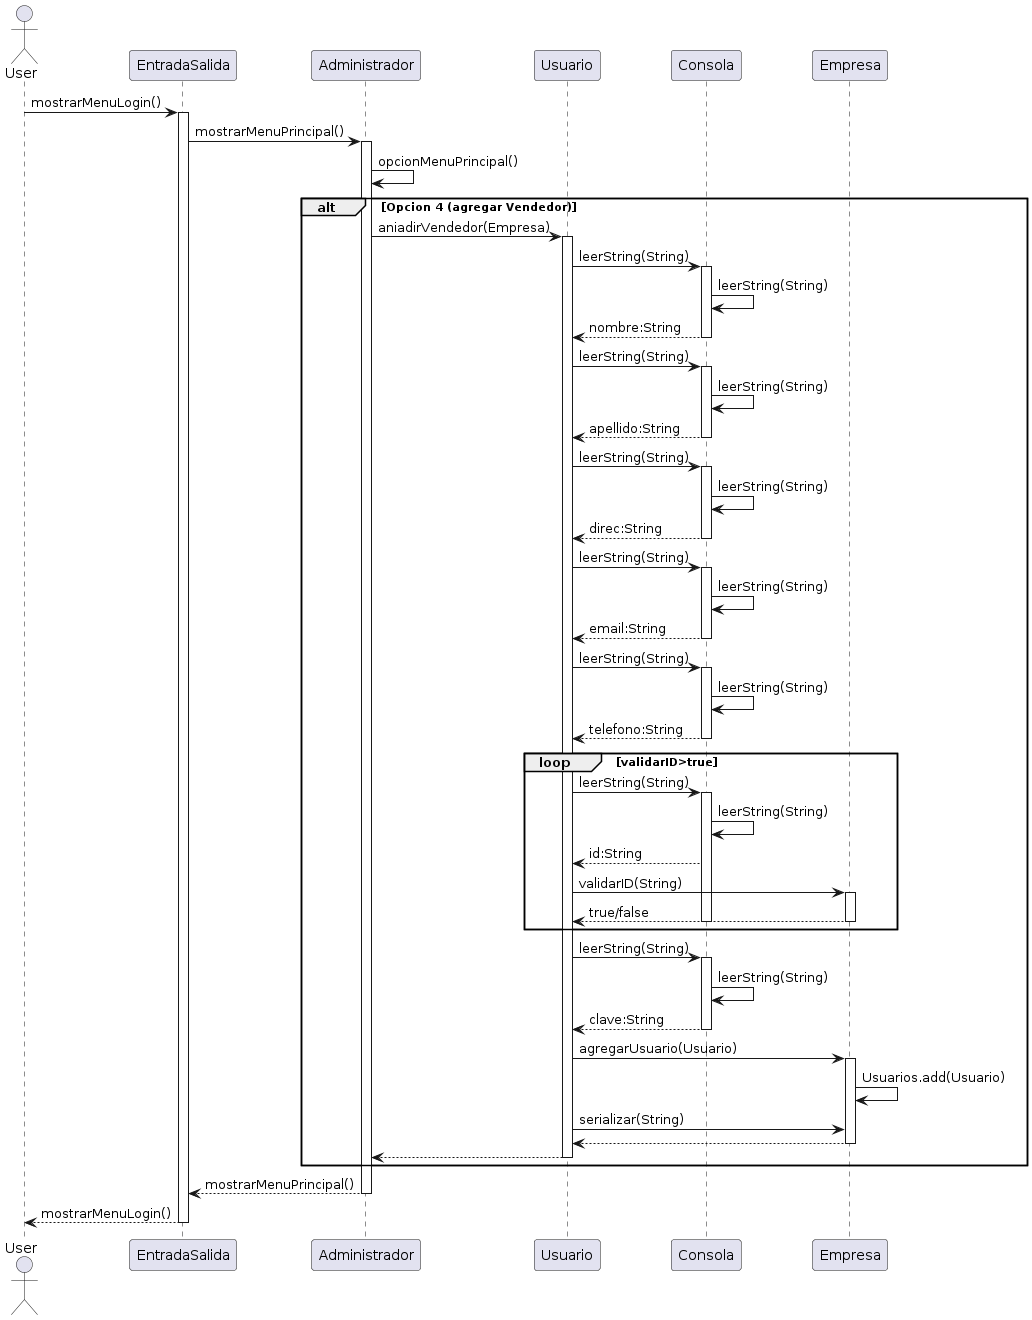

The diagram above was rendered by PlantUML. Its source (embedded in the PNG):
@startuml
actor User
User -> EntradaSalida: mostrarMenuLogin()
activate EntradaSalida

EntradaSalida -> Administrador: mostrarMenuPrincipal()
activate Administrador

Administrador -> Administrador: opcionMenuPrincipal()
alt Opcion 4 (agregar Vendedor)
Administrador -> Usuario: aniadirVendedor(Empresa)
activate Usuario

Usuario -> Consola: leerString(String)
activate Consola
Consola -> Consola: leerString(String)
Consola --> Usuario: nombre:String
deactivate Consola

Usuario -> Consola: leerString(String)
activate Consola
Consola -> Consola: leerString(String)
Consola --> Usuario: apellido:String
deactivate Consola

Usuario -> Consola: leerString(String)
activate Consola
Consola -> Consola: leerString(String)
Consola --> Usuario: direc:String
deactivate Consola

Usuario -> Consola: leerString(String)
activate Consola
Consola -> Consola: leerString(String)
Consola --> Usuario: email:String
deactivate Consola

Usuario -> Consola: leerString(String)
activate Consola
Consola -> Consola: leerString(String)
Consola --> Usuario: telefono:String
deactivate Consola

loop validarID>true
Usuario -> Consola: leerString(String)
activate Consola
Consola -> Consola: leerString(String)
Consola --> Usuario: id:String
Usuario -> Empresa: validarID(String)
activate Empresa
Empresa --> Usuario: true/false
deactivate Empresa
deactivate Consola
end

Usuario -> Consola: leerString(String)
activate Consola
Consola -> Consola: leerString(String)
Consola --> Usuario: clave:String
deactivate Consola

Usuario -> Empresa: agregarUsuario(Usuario)
activate Empresa
Empresa -> Empresa: Usuarios.add(Usuario)


Usuario -> Empresa: serializar(String)

Empresa --> Usuario
deactivate Empresa
Usuario --> Administrador
deactivate Usuario

end

Administrador --> EntradaSalida: mostrarMenuPrincipal()
deactivate Administrador

EntradaSalida --> User: mostrarMenuLogin()
deactivate EntradaSalida
@enduml